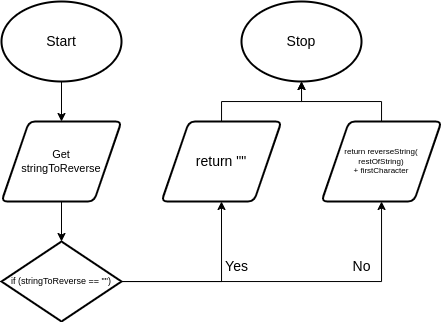

The diagram above was exported from draw.io. Its source (the exported page's mxGraphModel, read from the mxfile embedded in the PNG):
<mxGraphModel dx="577" dy="463" grid="1" gridSize="10" guides="1" tooltips="1" connect="1" arrows="1" fold="1" page="1" pageScale="1" pageWidth="850" pageHeight="1100" math="0" shadow="0">
  <root>
    <mxCell id="0" />
    <mxCell id="1" parent="0" />
    <mxCell id="6" style="edgeStyle=none;html=1;entryX=0.5;entryY=0;entryDx=0;entryDy=0;fontSize=11;" edge="1" parent="1" source="2" target="5">
      <mxGeometry relative="1" as="geometry" />
    </mxCell>
    <mxCell id="2" value="Start" style="strokeWidth=2;html=1;shape=mxgraph.flowchart.start_2;whiteSpace=wrap;fontSize=14;" vertex="1" parent="1">
      <mxGeometry x="40" y="40" width="120" height="80" as="geometry" />
    </mxCell>
    <mxCell id="4" value="Stop" style="strokeWidth=2;html=1;shape=mxgraph.flowchart.start_2;whiteSpace=wrap;fontSize=14;" vertex="1" parent="1">
      <mxGeometry x="280" y="40" width="120" height="80" as="geometry" />
    </mxCell>
    <mxCell id="8" style="edgeStyle=none;html=1;entryX=0.5;entryY=0;entryDx=0;entryDy=0;entryPerimeter=0;fontSize=9;" edge="1" parent="1" source="5" target="7">
      <mxGeometry relative="1" as="geometry" />
    </mxCell>
    <mxCell id="5" value="Get&lt;br style=&quot;font-size: 11px;&quot;&gt;stringToReverse" style="shape=parallelogram;html=1;strokeWidth=2;perimeter=parallelogramPerimeter;whiteSpace=wrap;rounded=1;arcSize=12;size=0.23;fontSize=11;" vertex="1" parent="1">
      <mxGeometry x="40" y="160" width="120" height="80" as="geometry" />
    </mxCell>
    <mxCell id="11" style="edgeStyle=orthogonalEdgeStyle;html=1;entryX=0.5;entryY=1;entryDx=0;entryDy=0;fontSize=8;rounded=0;" edge="1" parent="1" source="7" target="9">
      <mxGeometry relative="1" as="geometry" />
    </mxCell>
    <mxCell id="12" style="edgeStyle=orthogonalEdgeStyle;rounded=0;html=1;fontSize=8;" edge="1" parent="1" source="7" target="10">
      <mxGeometry relative="1" as="geometry" />
    </mxCell>
    <mxCell id="7" value="if (stringToReverse == &quot;&quot;)" style="strokeWidth=2;html=1;shape=mxgraph.flowchart.decision;whiteSpace=wrap;fontSize=9;" vertex="1" parent="1">
      <mxGeometry x="40" y="280" width="120" height="80" as="geometry" />
    </mxCell>
    <mxCell id="13" style="edgeStyle=orthogonalEdgeStyle;rounded=0;html=1;fontSize=8;" edge="1" parent="1" source="9" target="4">
      <mxGeometry relative="1" as="geometry" />
    </mxCell>
    <mxCell id="9" value="return &quot;&quot;" style="shape=parallelogram;html=1;strokeWidth=2;perimeter=parallelogramPerimeter;whiteSpace=wrap;rounded=1;arcSize=12;size=0.23;fontSize=14;" vertex="1" parent="1">
      <mxGeometry x="200" y="160" width="120" height="80" as="geometry" />
    </mxCell>
    <mxCell id="14" style="edgeStyle=orthogonalEdgeStyle;rounded=0;html=1;entryX=0.5;entryY=1;entryDx=0;entryDy=0;entryPerimeter=0;fontSize=8;" edge="1" parent="1" source="10" target="4">
      <mxGeometry relative="1" as="geometry" />
    </mxCell>
    <mxCell id="10" value="return reverseString(&lt;br style=&quot;font-size: 8px;&quot;&gt;restOfString)&lt;br style=&quot;font-size: 8px;&quot;&gt;+ firstCharacter" style="shape=parallelogram;html=1;strokeWidth=2;perimeter=parallelogramPerimeter;whiteSpace=wrap;rounded=1;arcSize=12;size=0.23;fontSize=8;" vertex="1" parent="1">
      <mxGeometry x="360" y="160" width="120" height="80" as="geometry" />
    </mxCell>
    <mxCell id="15" value="Yes" style="text;html=1;align=center;verticalAlign=middle;resizable=0;points=[];autosize=1;strokeColor=none;fillColor=none;fontSize=14;" vertex="1" parent="1">
      <mxGeometry x="250" y="290" width="50" height="30" as="geometry" />
    </mxCell>
    <mxCell id="16" value="No" style="text;html=1;align=center;verticalAlign=middle;resizable=0;points=[];autosize=1;strokeColor=none;fillColor=none;fontSize=14;" vertex="1" parent="1">
      <mxGeometry x="380" y="290" width="40" height="30" as="geometry" />
    </mxCell>
  </root>
</mxGraphModel>